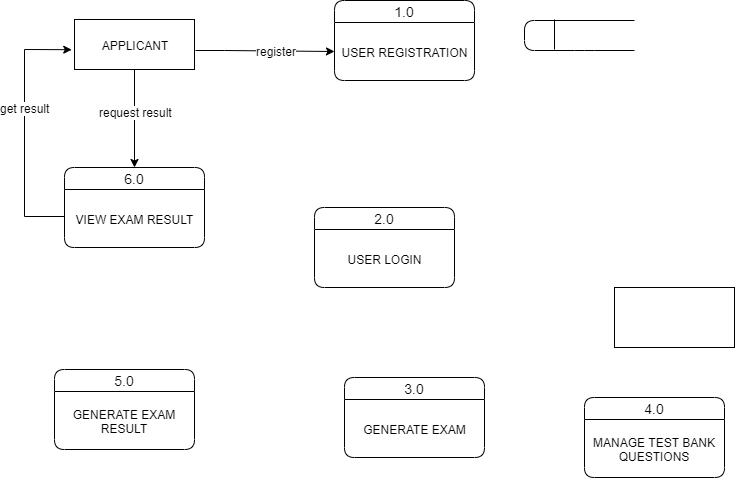

The diagram above was exported from draw.io. Its source (the exported page's mxGraphModel, read from the mxfile embedded in the PNG):
<mxGraphModel dx="1635" dy="902" grid="1" gridSize="10" guides="1" tooltips="1" connect="1" arrows="1" fold="1" page="1" pageScale="1" pageWidth="850" pageHeight="1100" math="0" shadow="0">
  <root>
    <mxCell id="0" />
    <mxCell id="1" parent="0" />
    <mxCell id="VkLQU8eTaXuwjnhvqdUt-42" value="" style="edgeStyle=orthogonalEdgeStyle;rounded=0;orthogonalLoop=1;jettySize=auto;html=1;entryX=0.5;entryY=0;entryDx=0;entryDy=0;" edge="1" parent="1" source="VkLQU8eTaXuwjnhvqdUt-1" target="VkLQU8eTaXuwjnhvqdUt-33">
      <mxGeometry relative="1" as="geometry">
        <mxPoint x="190" y="218" as="targetPoint" />
      </mxGeometry>
    </mxCell>
    <mxCell id="VkLQU8eTaXuwjnhvqdUt-43" value="request result" style="text;html=1;align=center;verticalAlign=middle;resizable=0;points=[];;labelBackgroundColor=#ffffff;" vertex="1" connectable="0" parent="VkLQU8eTaXuwjnhvqdUt-42">
      <mxGeometry x="-0.1489" relative="1" as="geometry">
        <mxPoint as="offset" />
      </mxGeometry>
    </mxCell>
    <mxCell id="VkLQU8eTaXuwjnhvqdUt-1" value="APPLICANT" style="rounded=0;whiteSpace=wrap;html=1;" vertex="1" parent="1">
      <mxGeometry x="130" y="80" width="120" height="50" as="geometry" />
    </mxCell>
    <mxCell id="VkLQU8eTaXuwjnhvqdUt-2" value="" style="rounded=0;whiteSpace=wrap;html=1;" vertex="1" parent="1">
      <mxGeometry x="670" y="348" width="120" height="60" as="geometry" />
    </mxCell>
    <mxCell id="VkLQU8eTaXuwjnhvqdUt-23" value="1.0" style="swimlane;fontStyle=0;childLayout=stackLayout;horizontal=1;startSize=22;fillColor=none;horizontalStack=0;resizeParent=1;resizeParentMax=0;resizeLast=0;collapsible=1;marginBottom=0;swimlaneFillColor=#ffffff;align=center;fontSize=14;rounded=1;" vertex="1" parent="1">
      <mxGeometry x="390" y="61" width="140" height="80" as="geometry" />
    </mxCell>
    <mxCell id="VkLQU8eTaXuwjnhvqdUt-28" value="USER REGISTRATION" style="text;html=1;strokeColor=none;fillColor=none;align=center;verticalAlign=middle;whiteSpace=wrap;rounded=0;" vertex="1" parent="VkLQU8eTaXuwjnhvqdUt-23">
      <mxGeometry y="22" width="140" height="58" as="geometry" />
    </mxCell>
    <mxCell id="VkLQU8eTaXuwjnhvqdUt-29" value="2.0" style="swimlane;fontStyle=0;childLayout=stackLayout;horizontal=1;startSize=22;fillColor=none;horizontalStack=0;resizeParent=1;resizeParentMax=0;resizeLast=0;collapsible=1;marginBottom=0;swimlaneFillColor=#ffffff;align=center;fontSize=14;rounded=1;" vertex="1" parent="1">
      <mxGeometry x="370" y="268" width="140" height="80" as="geometry" />
    </mxCell>
    <mxCell id="VkLQU8eTaXuwjnhvqdUt-30" value="USER LOGIN" style="text;html=1;strokeColor=none;fillColor=none;align=center;verticalAlign=middle;whiteSpace=wrap;rounded=0;" vertex="1" parent="VkLQU8eTaXuwjnhvqdUt-29">
      <mxGeometry y="22" width="140" height="58" as="geometry" />
    </mxCell>
    <mxCell id="VkLQU8eTaXuwjnhvqdUt-31" value="3.0" style="swimlane;fontStyle=0;childLayout=stackLayout;horizontal=1;startSize=22;fillColor=none;horizontalStack=0;resizeParent=1;resizeParentMax=0;resizeLast=0;collapsible=1;marginBottom=0;swimlaneFillColor=#ffffff;align=center;fontSize=14;rounded=1;" vertex="1" parent="1">
      <mxGeometry x="400" y="438" width="140" height="80" as="geometry" />
    </mxCell>
    <mxCell id="VkLQU8eTaXuwjnhvqdUt-32" value="GENERATE EXAM" style="text;html=1;strokeColor=none;fillColor=none;align=center;verticalAlign=middle;whiteSpace=wrap;rounded=0;" vertex="1" parent="VkLQU8eTaXuwjnhvqdUt-31">
      <mxGeometry y="22" width="140" height="58" as="geometry" />
    </mxCell>
    <mxCell id="VkLQU8eTaXuwjnhvqdUt-33" value="6.0" style="swimlane;fontStyle=0;childLayout=stackLayout;horizontal=1;startSize=22;fillColor=none;horizontalStack=0;resizeParent=1;resizeParentMax=0;resizeLast=0;collapsible=1;marginBottom=0;swimlaneFillColor=#ffffff;align=center;fontSize=14;rounded=1;" vertex="1" parent="1">
      <mxGeometry x="120" y="228" width="140" height="80" as="geometry" />
    </mxCell>
    <mxCell id="VkLQU8eTaXuwjnhvqdUt-34" value="VIEW EXAM RESULT" style="text;html=1;strokeColor=none;fillColor=none;align=center;verticalAlign=middle;whiteSpace=wrap;rounded=0;" vertex="1" parent="VkLQU8eTaXuwjnhvqdUt-33">
      <mxGeometry y="22" width="140" height="58" as="geometry" />
    </mxCell>
    <mxCell id="VkLQU8eTaXuwjnhvqdUt-35" value="4.0" style="swimlane;fontStyle=0;childLayout=stackLayout;horizontal=1;startSize=22;fillColor=none;horizontalStack=0;resizeParent=1;resizeParentMax=0;resizeLast=0;collapsible=1;marginBottom=0;swimlaneFillColor=#ffffff;align=center;fontSize=14;rounded=1;" vertex="1" parent="1">
      <mxGeometry x="640" y="458" width="140" height="80" as="geometry" />
    </mxCell>
    <mxCell id="VkLQU8eTaXuwjnhvqdUt-36" value="MANAGE TEST BANK QUESTIONS" style="text;html=1;strokeColor=none;fillColor=none;align=center;verticalAlign=middle;whiteSpace=wrap;rounded=0;" vertex="1" parent="VkLQU8eTaXuwjnhvqdUt-35">
      <mxGeometry y="22" width="140" height="58" as="geometry" />
    </mxCell>
    <mxCell id="VkLQU8eTaXuwjnhvqdUt-39" value="5.0" style="swimlane;fontStyle=0;childLayout=stackLayout;horizontal=1;startSize=22;fillColor=none;horizontalStack=0;resizeParent=1;resizeParentMax=0;resizeLast=0;collapsible=1;marginBottom=0;swimlaneFillColor=#ffffff;align=center;fontSize=14;rounded=1;" vertex="1" parent="1">
      <mxGeometry x="110" y="430" width="140" height="80" as="geometry" />
    </mxCell>
    <mxCell id="VkLQU8eTaXuwjnhvqdUt-40" value="GENERATE EXAM RESULT" style="text;html=1;strokeColor=none;fillColor=none;align=center;verticalAlign=middle;whiteSpace=wrap;rounded=0;" vertex="1" parent="VkLQU8eTaXuwjnhvqdUt-39">
      <mxGeometry y="22" width="140" height="58" as="geometry" />
    </mxCell>
    <mxCell id="VkLQU8eTaXuwjnhvqdUt-44" value="" style="endArrow=classic;html=1;rounded=0;entryX=-0.023;entryY=0.604;entryDx=0;entryDy=0;entryPerimeter=0;" edge="1" parent="1" target="VkLQU8eTaXuwjnhvqdUt-1">
      <mxGeometry width="50" height="50" relative="1" as="geometry">
        <mxPoint x="120" y="277" as="sourcePoint" />
        <mxPoint x="70" y="88" as="targetPoint" />
        <Array as="points">
          <mxPoint x="80" y="277" />
          <mxPoint x="80" y="110" />
        </Array>
      </mxGeometry>
    </mxCell>
    <mxCell id="VkLQU8eTaXuwjnhvqdUt-45" value="get result" style="text;html=1;align=center;verticalAlign=middle;resizable=0;points=[];;labelBackgroundColor=#ffffff;" vertex="1" connectable="0" parent="VkLQU8eTaXuwjnhvqdUt-44">
      <mxGeometry x="0.1685" relative="1" as="geometry">
        <mxPoint as="offset" />
      </mxGeometry>
    </mxCell>
    <mxCell id="VkLQU8eTaXuwjnhvqdUt-46" value="" style="endArrow=classic;html=1;rounded=0;entryX=0;entryY=0.5;entryDx=0;entryDy=0;" edge="1" parent="1" target="VkLQU8eTaXuwjnhvqdUt-28">
      <mxGeometry width="50" height="50" relative="1" as="geometry">
        <mxPoint x="251" y="111" as="sourcePoint" />
        <mxPoint x="390" y="112" as="targetPoint" />
        <Array as="points">
          <mxPoint x="280" y="111" />
        </Array>
      </mxGeometry>
    </mxCell>
    <mxCell id="VkLQU8eTaXuwjnhvqdUt-47" value="register" style="text;html=1;align=center;verticalAlign=middle;resizable=0;points=[];;labelBackgroundColor=#ffffff;" vertex="1" connectable="0" parent="VkLQU8eTaXuwjnhvqdUt-46">
      <mxGeometry x="0.1685" relative="1" as="geometry">
        <mxPoint as="offset" />
      </mxGeometry>
    </mxCell>
    <mxCell id="VkLQU8eTaXuwjnhvqdUt-55" value="" style="endArrow=none;html=1;" edge="1" parent="1">
      <mxGeometry width="50" height="50" relative="1" as="geometry">
        <mxPoint x="690" y="81" as="sourcePoint" />
        <mxPoint x="690" y="111" as="targetPoint" />
        <Array as="points">
          <mxPoint x="580" y="81" />
          <mxPoint x="580" y="111" />
          <mxPoint x="640" y="111" />
        </Array>
      </mxGeometry>
    </mxCell>
    <mxCell id="VkLQU8eTaXuwjnhvqdUt-56" value="" style="endArrow=none;html=1;" edge="1" parent="1">
      <mxGeometry width="50" height="50" relative="1" as="geometry">
        <mxPoint x="610" y="80" as="sourcePoint" />
        <mxPoint x="610" y="110" as="targetPoint" />
      </mxGeometry>
    </mxCell>
  </root>
</mxGraphModel>